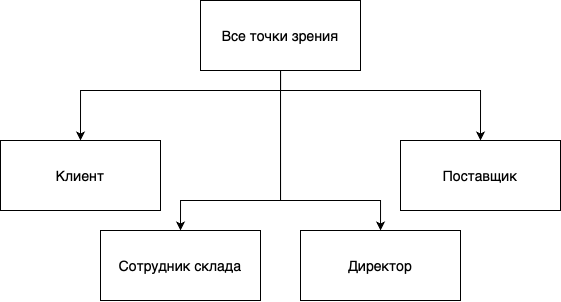

The diagram above was exported from draw.io. Its source (the exported page's mxGraphModel, read from the mxfile embedded in the PNG):
<mxGraphModel dx="1055" dy="612" grid="1" gridSize="10" guides="1" tooltips="1" connect="1" arrows="1" fold="1" page="1" pageScale="1" pageWidth="827" pageHeight="1169" math="0" shadow="0">
  <root>
    <mxCell id="0" />
    <mxCell id="1" parent="0" />
    <mxCell id="hRBtL8fkLGT-iNyDOHNd-12" style="edgeStyle=orthogonalEdgeStyle;rounded=0;orthogonalLoop=1;jettySize=auto;html=1;entryX=0.5;entryY=0;entryDx=0;entryDy=0;" edge="1" parent="1" source="hRBtL8fkLGT-iNyDOHNd-3" target="hRBtL8fkLGT-iNyDOHNd-5">
      <mxGeometry relative="1" as="geometry">
        <Array as="points">
          <mxPoint x="480" y="620" />
          <mxPoint x="280" y="620" />
        </Array>
      </mxGeometry>
    </mxCell>
    <mxCell id="hRBtL8fkLGT-iNyDOHNd-13" style="edgeStyle=orthogonalEdgeStyle;rounded=0;orthogonalLoop=1;jettySize=auto;html=1;entryX=0.5;entryY=0;entryDx=0;entryDy=0;" edge="1" parent="1" source="hRBtL8fkLGT-iNyDOHNd-3" target="hRBtL8fkLGT-iNyDOHNd-6">
      <mxGeometry relative="1" as="geometry">
        <Array as="points">
          <mxPoint x="480" y="620" />
          <mxPoint x="680" y="620" />
        </Array>
      </mxGeometry>
    </mxCell>
    <mxCell id="hRBtL8fkLGT-iNyDOHNd-22" style="edgeStyle=orthogonalEdgeStyle;rounded=0;orthogonalLoop=1;jettySize=auto;html=1;" edge="1" parent="1" source="hRBtL8fkLGT-iNyDOHNd-3" target="hRBtL8fkLGT-iNyDOHNd-21">
      <mxGeometry relative="1" as="geometry">
        <Array as="points">
          <mxPoint x="480" y="730" />
          <mxPoint x="580" y="730" />
        </Array>
      </mxGeometry>
    </mxCell>
    <mxCell id="hRBtL8fkLGT-iNyDOHNd-3" value="&lt;font style=&quot;font-size: 14px;&quot;&gt;Все точки зрения&lt;/font&gt;" style="rounded=0;whiteSpace=wrap;html=1;" vertex="1" parent="1">
      <mxGeometry x="400" y="530" width="160" height="70" as="geometry" />
    </mxCell>
    <mxCell id="hRBtL8fkLGT-iNyDOHNd-19" style="edgeStyle=orthogonalEdgeStyle;rounded=0;orthogonalLoop=1;jettySize=auto;html=1;exitX=0.5;exitY=1;exitDx=0;exitDy=0;entryX=0.5;entryY=0;entryDx=0;entryDy=0;" edge="1" parent="1" source="hRBtL8fkLGT-iNyDOHNd-3" target="hRBtL8fkLGT-iNyDOHNd-8">
      <mxGeometry relative="1" as="geometry">
        <mxPoint x="480" y="740" as="sourcePoint" />
        <mxPoint x="560" y="630" as="targetPoint" />
        <Array as="points">
          <mxPoint x="480" y="730" />
          <mxPoint x="380" y="730" />
        </Array>
      </mxGeometry>
    </mxCell>
    <mxCell id="hRBtL8fkLGT-iNyDOHNd-5" value="&lt;span style=&quot;font-size: 14px;&quot;&gt;Клиент&lt;/span&gt;" style="rounded=0;whiteSpace=wrap;html=1;" vertex="1" parent="1">
      <mxGeometry x="200" y="670" width="160" height="70" as="geometry" />
    </mxCell>
    <mxCell id="hRBtL8fkLGT-iNyDOHNd-6" value="&lt;span style=&quot;font-size: 14px;&quot;&gt;Поставщик&lt;/span&gt;" style="rounded=0;whiteSpace=wrap;html=1;" vertex="1" parent="1">
      <mxGeometry x="600" y="670" width="160" height="70" as="geometry" />
    </mxCell>
    <mxCell id="hRBtL8fkLGT-iNyDOHNd-8" value="&lt;font style=&quot;font-size: 14px;&quot;&gt;Сотрудник склада&lt;/font&gt;" style="rounded=0;whiteSpace=wrap;html=1;" vertex="1" parent="1">
      <mxGeometry x="300" y="760" width="160" height="70" as="geometry" />
    </mxCell>
    <mxCell id="hRBtL8fkLGT-iNyDOHNd-21" value="&lt;span style=&quot;font-size: 14px;&quot;&gt;Директор&lt;/span&gt;" style="rounded=0;whiteSpace=wrap;html=1;" vertex="1" parent="1">
      <mxGeometry x="500" y="760" width="160" height="70" as="geometry" />
    </mxCell>
  </root>
</mxGraphModel>